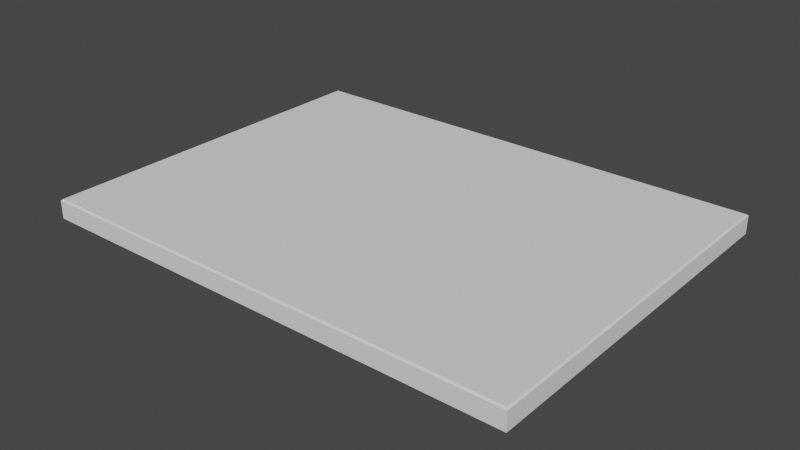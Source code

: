 # Source: top.blend  (saved by Blender 3.6.13; exported with 4.5.12 LTS)
import bpy
from mathutils import Matrix  # noqa: F401  (used for matrix-valued properties, if any)

bpy.ops.wm.read_factory_settings(use_empty=True)
scene = bpy.context.scene
scene.name = 'Scene'

# ---- collections
col_holes = bpy.data.collections.new('Holes'); scene.collection.children.link(col_holes)
col_collection_2 = bpy.data.collections.new('Collection 2'); scene.collection.children.link(col_collection_2)

# ---- world
world_world = bpy.data.worlds.new('World'); scene.world = world_world
world_world.use_nodes = True; world_world.node_tree.nodes.clear()
_N = world_world.node_tree.nodes; _L = world_world.node_tree.links
n0 = _N.new('ShaderNodeOutputWorld'); n0.name = 'World Output'; n0.location = (300, 300)
n1 = _N.new('ShaderNodeBackground'); n1.name = 'Background'; n1.location = (10, 300)
n1.inputs[0].default_value = (0.05088, 0.05088, 0.05088, 1.0)
_L.new(n1.outputs[0], n0.inputs[0])
n0.is_active_output = True
world_world.color = (0.05088, 0.05088, 0.05088)
world_world.use_sun_shadow = False
world_world.sun_shadow_jitter_overblur = 0.0

# ---- meshes
me_cylinder = bpy.data.meshes.new('Cylinder')
me_cylinder.from_pydata([(0.0, 0.0025, -0.015), (0.0, 0.0025, 0.015), (0.0009567, 0.00231, -0.015), (0.0009567, 0.00231, 0.015), (0.001768, 0.001768, -0.015), (0.001768, 0.001768, 0.015), (0.00231, 0.0009567, -0.015), (0.00231, 0.0009567, 0.015), (0.0025, 0.0, -0.015), (0.0025, 0.0, 0.015), (0.00231, -0.0009567, -0.015), (0.00231, -0.0009567, 0.015), (0.001768, -0.001768, -0.015), (0.001768, -0.001768, 0.015), (0.0009567, -0.00231, -0.015), (0.0009567, -0.00231, 0.015), (0.0, -0.0025, -0.015), (0.0, -0.0025, 0.015), (-0.0009567, -0.00231, -0.015), (-0.0009567, -0.00231, 0.015), (-0.001768, -0.001768, -0.015), (-0.001768, -0.001768, 0.015), (-0.00231, -0.0009567, -0.015), (-0.00231, -0.0009567, 0.015), (-0.0025, 0.0, -0.015), (-0.0025, 0.0, 0.015), (-0.00231, 0.0009567, -0.015), (-0.00231, 0.0009567, 0.015), (-0.001768, 0.001768, -0.015), (-0.001768, 0.001768, 0.015), (-0.0009567, 0.00231, -0.015), (-0.0009567, 0.00231, 0.015)], [], [(0, 1, 3, 2), (2, 3, 5, 4), (4, 5, 7, 6), (6, 7, 9, 8), (8, 9, 11, 10), (10, 11, 13, 12), (12, 13, 15, 14), (14, 15, 17, 16), (16, 17, 19, 18), (18, 19, 21, 20), (20, 21, 23, 22), (22, 23, 25, 24), (24, 25, 27, 26), (26, 27, 29, 28), (3, 1, 31, 29, 27, 25, 23, 21, 19, 17, 15, 13, 11, 9, 7, 5), (28, 29, 31, 30), (30, 31, 1, 0), (0, 2, 4, 6, 8, 10, 12, 14, 16, 18, 20, 22, 24, 26, 28, 30)])
_uv = me_cylinder.uv_layers.new(name='UVMap')
_uv.uv.foreach_set('vector', [1.0, 0.5, 1.0, 1.0, 0.9375, 1.0, 0.9375, 0.5, 0.9375, 0.5, 0.9375, 1.0, 0.875, 1.0, 0.875, 0.5, 0.875, 0.5, 0.875, 1.0, 0.8125, 1.0, 0.8125, 0.5, 0.8125, 0.5, 0.8125, 1.0, 0.75, 1.0, 0.75, 0.5, 0.75, 0.5, 0.75, 1.0, 0.6875, 1.0, 0.6875, 0.5, 0.6875, 0.5, 0.6875, 1.0, 0.625, 1.0, 0.625, 0.5, 0.625, 0.5, 0.625, 1.0, 0.5625, 1.0, 0.5625, 0.5, 0.5625, 0.5, 0.5625, 1.0, 0.5, 1.0, 0.5, 0.5, 0.5, 0.5, 0.5, 1.0, 0.4375, 1.0, 0.4375, 0.5, 0.4375, 0.5, 0.4375, 1.0, 0.375, 1.0, 0.375, 0.5, 0.375, 0.5, 0.375, 1.0, 0.3125, 1.0, 0.3125, 0.5, 0.3125, 0.5, 0.3125, 1.0, 0.25, 1.0, 0.25, 0.5, 0.25, 0.5, 0.25, 1.0, 0.1875, 1.0, 0.1875, 0.5, 0.1875, 0.5, 0.1875, 1.0, 0.125, 1.0, 0.125, 0.5, 0.3418, 0.4717, 0.25, 0.49, 0.1582, 0.4717, 0.08029, 0.4197, 0.02827, 0.3418, 0.01, 0.25, 0.02827, 0.1582, 0.08029, 0.08029, 0.1582, 0.02827, 0.25, 0.01, 0.3418, 0.02827, 0.4197, 0.08029, 0.4717, 0.1582, 0.49, 0.25, 0.4717, 0.3418, 0.4197, 0.4197, 0.125, 0.5, 0.125, 1.0, 0.0625, 1.0, 0.0625, 0.5, 0.0625, 0.5, 0.0625, 1.0, 0.0, 1.0, 0.0, 0.5, 0.75, 0.49, 0.8418, 0.4717, 0.9197, 0.4197, 0.9717, 0.3418, 0.99, 0.25, 0.9717, 0.1582, 0.9197, 0.08029, 0.8418, 0.02827, 0.75, 0.01, 0.6582, 0.02827, 0.5803, 0.08029, 0.5283, 0.1582, 0.51, 0.25, 0.5283, 0.3418, 0.5803, 0.4197, 0.6582, 0.4717])
me_cylinder.update()
me_cylinder_001 = bpy.data.meshes.new('Cylinder.001')
me_cylinder_001.from_pydata([(0.0, 0.0025, -0.015), (0.0, 0.0025, 0.015), (0.0009567, 0.00231, -0.015), (0.0009567, 0.00231, 0.015), (0.001768, 0.001768, -0.015), (0.001768, 0.001768, 0.015), (0.00231, 0.0009567, -0.015), (0.00231, 0.0009567, 0.015), (0.0025, 0.0, -0.015), (0.0025, 0.0, 0.015), (0.00231, -0.0009567, -0.015), (0.00231, -0.0009567, 0.015), (0.001768, -0.001768, -0.015), (0.001768, -0.001768, 0.015), (0.0009567, -0.00231, -0.015), (0.0009567, -0.00231, 0.015), (0.0, -0.0025, -0.015), (0.0, -0.0025, 0.015), (-0.0009567, -0.00231, -0.015), (-0.0009567, -0.00231, 0.015), (-0.001768, -0.001768, -0.015), (-0.001768, -0.001768, 0.015), (-0.00231, -0.0009567, -0.015), (-0.00231, -0.0009567, 0.015), (-0.0025, 0.0, -0.015), (-0.0025, 0.0, 0.015), (-0.00231, 0.0009567, -0.015), (-0.00231, 0.0009567, 0.015), (-0.001768, 0.001768, -0.015), (-0.001768, 0.001768, 0.015), (-0.0009567, 0.00231, -0.015), (-0.0009567, 0.00231, 0.015)], [], [(0, 1, 3, 2), (2, 3, 5, 4), (4, 5, 7, 6), (6, 7, 9, 8), (8, 9, 11, 10), (10, 11, 13, 12), (12, 13, 15, 14), (14, 15, 17, 16), (16, 17, 19, 18), (18, 19, 21, 20), (20, 21, 23, 22), (22, 23, 25, 24), (24, 25, 27, 26), (26, 27, 29, 28), (3, 1, 31, 29, 27, 25, 23, 21, 19, 17, 15, 13, 11, 9, 7, 5), (28, 29, 31, 30), (30, 31, 1, 0), (0, 2, 4, 6, 8, 10, 12, 14, 16, 18, 20, 22, 24, 26, 28, 30)])
_uv = me_cylinder_001.uv_layers.new(name='UVMap')
_uv.uv.foreach_set('vector', [1.0, 0.5, 1.0, 1.0, 0.9375, 1.0, 0.9375, 0.5, 0.9375, 0.5, 0.9375, 1.0, 0.875, 1.0, 0.875, 0.5, 0.875, 0.5, 0.875, 1.0, 0.8125, 1.0, 0.8125, 0.5, 0.8125, 0.5, 0.8125, 1.0, 0.75, 1.0, 0.75, 0.5, 0.75, 0.5, 0.75, 1.0, 0.6875, 1.0, 0.6875, 0.5, 0.6875, 0.5, 0.6875, 1.0, 0.625, 1.0, 0.625, 0.5, 0.625, 0.5, 0.625, 1.0, 0.5625, 1.0, 0.5625, 0.5, 0.5625, 0.5, 0.5625, 1.0, 0.5, 1.0, 0.5, 0.5, 0.5, 0.5, 0.5, 1.0, 0.4375, 1.0, 0.4375, 0.5, 0.4375, 0.5, 0.4375, 1.0, 0.375, 1.0, 0.375, 0.5, 0.375, 0.5, 0.375, 1.0, 0.3125, 1.0, 0.3125, 0.5, 0.3125, 0.5, 0.3125, 1.0, 0.25, 1.0, 0.25, 0.5, 0.25, 0.5, 0.25, 1.0, 0.1875, 1.0, 0.1875, 0.5, 0.1875, 0.5, 0.1875, 1.0, 0.125, 1.0, 0.125, 0.5, 0.3418, 0.4717, 0.25, 0.49, 0.1582, 0.4717, 0.08029, 0.4197, 0.02827, 0.3418, 0.01, 0.25, 0.02827, 0.1582, 0.08029, 0.08029, 0.1582, 0.02827, 0.25, 0.01, 0.3418, 0.02827, 0.4197, 0.08029, 0.4717, 0.1582, 0.49, 0.25, 0.4717, 0.3418, 0.4197, 0.4197, 0.125, 0.5, 0.125, 1.0, 0.0625, 1.0, 0.0625, 0.5, 0.0625, 0.5, 0.0625, 1.0, 0.0, 1.0, 0.0, 0.5, 0.75, 0.49, 0.8418, 0.4717, 0.9197, 0.4197, 0.9717, 0.3418, 0.99, 0.25, 0.9717, 0.1582, 0.9197, 0.08029, 0.8418, 0.02827, 0.75, 0.01, 0.6582, 0.02827, 0.5803, 0.08029, 0.5283, 0.1582, 0.51, 0.25, 0.5283, 0.3418, 0.5803, 0.4197, 0.6582, 0.4717])
me_cylinder_001.update()
me_cylinder_002 = bpy.data.meshes.new('Cylinder.002')
me_cylinder_002.from_pydata([(0.0, 0.0025, -0.015), (0.0, 0.0025, 0.015), (0.0009567, 0.00231, -0.015), (0.0009567, 0.00231, 0.015), (0.001768, 0.001768, -0.015), (0.001768, 0.001768, 0.015), (0.00231, 0.0009567, -0.015), (0.00231, 0.0009567, 0.015), (0.0025, 0.0, -0.015), (0.0025, 0.0, 0.015), (0.00231, -0.0009567, -0.015), (0.00231, -0.0009567, 0.015), (0.001768, -0.001768, -0.015), (0.001768, -0.001768, 0.015), (0.0009567, -0.00231, -0.015), (0.0009567, -0.00231, 0.015), (0.0, -0.0025, -0.015), (0.0, -0.0025, 0.015), (-0.0009567, -0.00231, -0.015), (-0.0009567, -0.00231, 0.015), (-0.001768, -0.001768, -0.015), (-0.001768, -0.001768, 0.015), (-0.00231, -0.0009567, -0.015), (-0.00231, -0.0009567, 0.015), (-0.0025, 0.0, -0.015), (-0.0025, 0.0, 0.015), (-0.00231, 0.0009567, -0.015), (-0.00231, 0.0009567, 0.015), (-0.001768, 0.001768, -0.015), (-0.001768, 0.001768, 0.015), (-0.0009567, 0.00231, -0.015), (-0.0009567, 0.00231, 0.015)], [], [(0, 1, 3, 2), (2, 3, 5, 4), (4, 5, 7, 6), (6, 7, 9, 8), (8, 9, 11, 10), (10, 11, 13, 12), (12, 13, 15, 14), (14, 15, 17, 16), (16, 17, 19, 18), (18, 19, 21, 20), (20, 21, 23, 22), (22, 23, 25, 24), (24, 25, 27, 26), (26, 27, 29, 28), (3, 1, 31, 29, 27, 25, 23, 21, 19, 17, 15, 13, 11, 9, 7, 5), (28, 29, 31, 30), (30, 31, 1, 0), (0, 2, 4, 6, 8, 10, 12, 14, 16, 18, 20, 22, 24, 26, 28, 30)])
_uv = me_cylinder_002.uv_layers.new(name='UVMap')
_uv.uv.foreach_set('vector', [1.0, 0.5, 1.0, 1.0, 0.9375, 1.0, 0.9375, 0.5, 0.9375, 0.5, 0.9375, 1.0, 0.875, 1.0, 0.875, 0.5, 0.875, 0.5, 0.875, 1.0, 0.8125, 1.0, 0.8125, 0.5, 0.8125, 0.5, 0.8125, 1.0, 0.75, 1.0, 0.75, 0.5, 0.75, 0.5, 0.75, 1.0, 0.6875, 1.0, 0.6875, 0.5, 0.6875, 0.5, 0.6875, 1.0, 0.625, 1.0, 0.625, 0.5, 0.625, 0.5, 0.625, 1.0, 0.5625, 1.0, 0.5625, 0.5, 0.5625, 0.5, 0.5625, 1.0, 0.5, 1.0, 0.5, 0.5, 0.5, 0.5, 0.5, 1.0, 0.4375, 1.0, 0.4375, 0.5, 0.4375, 0.5, 0.4375, 1.0, 0.375, 1.0, 0.375, 0.5, 0.375, 0.5, 0.375, 1.0, 0.3125, 1.0, 0.3125, 0.5, 0.3125, 0.5, 0.3125, 1.0, 0.25, 1.0, 0.25, 0.5, 0.25, 0.5, 0.25, 1.0, 0.1875, 1.0, 0.1875, 0.5, 0.1875, 0.5, 0.1875, 1.0, 0.125, 1.0, 0.125, 0.5, 0.3418, 0.4717, 0.25, 0.49, 0.1582, 0.4717, 0.08029, 0.4197, 0.02827, 0.3418, 0.01, 0.25, 0.02827, 0.1582, 0.08029, 0.08029, 0.1582, 0.02827, 0.25, 0.01, 0.3418, 0.02827, 0.4197, 0.08029, 0.4717, 0.1582, 0.49, 0.25, 0.4717, 0.3418, 0.4197, 0.4197, 0.125, 0.5, 0.125, 1.0, 0.0625, 1.0, 0.0625, 0.5, 0.0625, 0.5, 0.0625, 1.0, 0.0, 1.0, 0.0, 0.5, 0.75, 0.49, 0.8418, 0.4717, 0.9197, 0.4197, 0.9717, 0.3418, 0.99, 0.25, 0.9717, 0.1582, 0.9197, 0.08029, 0.8418, 0.02827, 0.75, 0.01, 0.6582, 0.02827, 0.5803, 0.08029, 0.5283, 0.1582, 0.51, 0.25, 0.5283, 0.3418, 0.5803, 0.4197, 0.6582, 0.4717])
me_cylinder_002.update()
me_cylinder_003 = bpy.data.meshes.new('Cylinder.003')
me_cylinder_003.from_pydata([(0.0, 0.0025, -0.015), (0.0, 0.0025, 0.015), (0.0009567, 0.00231, -0.015), (0.0009567, 0.00231, 0.015), (0.001768, 0.001768, -0.015), (0.001768, 0.001768, 0.015), (0.00231, 0.0009567, -0.015), (0.00231, 0.0009567, 0.015), (0.0025, 0.0, -0.015), (0.0025, 0.0, 0.015), (0.00231, -0.0009567, -0.015), (0.00231, -0.0009567, 0.015), (0.001768, -0.001768, -0.015), (0.001768, -0.001768, 0.015), (0.0009567, -0.00231, -0.015), (0.0009567, -0.00231, 0.015), (0.0, -0.0025, -0.015), (0.0, -0.0025, 0.015), (-0.0009567, -0.00231, -0.015), (-0.0009567, -0.00231, 0.015), (-0.001768, -0.001768, -0.015), (-0.001768, -0.001768, 0.015), (-0.00231, -0.0009567, -0.015), (-0.00231, -0.0009567, 0.015), (-0.0025, 0.0, -0.015), (-0.0025, 0.0, 0.015), (-0.00231, 0.0009567, -0.015), (-0.00231, 0.0009567, 0.015), (-0.001768, 0.001768, -0.015), (-0.001768, 0.001768, 0.015), (-0.0009567, 0.00231, -0.015), (-0.0009567, 0.00231, 0.015)], [], [(0, 1, 3, 2), (2, 3, 5, 4), (4, 5, 7, 6), (6, 7, 9, 8), (8, 9, 11, 10), (10, 11, 13, 12), (12, 13, 15, 14), (14, 15, 17, 16), (16, 17, 19, 18), (18, 19, 21, 20), (20, 21, 23, 22), (22, 23, 25, 24), (24, 25, 27, 26), (26, 27, 29, 28), (3, 1, 31, 29, 27, 25, 23, 21, 19, 17, 15, 13, 11, 9, 7, 5), (28, 29, 31, 30), (30, 31, 1, 0), (0, 2, 4, 6, 8, 10, 12, 14, 16, 18, 20, 22, 24, 26, 28, 30)])
_uv = me_cylinder_003.uv_layers.new(name='UVMap')
_uv.uv.foreach_set('vector', [1.0, 0.5, 1.0, 1.0, 0.9375, 1.0, 0.9375, 0.5, 0.9375, 0.5, 0.9375, 1.0, 0.875, 1.0, 0.875, 0.5, 0.875, 0.5, 0.875, 1.0, 0.8125, 1.0, 0.8125, 0.5, 0.8125, 0.5, 0.8125, 1.0, 0.75, 1.0, 0.75, 0.5, 0.75, 0.5, 0.75, 1.0, 0.6875, 1.0, 0.6875, 0.5, 0.6875, 0.5, 0.6875, 1.0, 0.625, 1.0, 0.625, 0.5, 0.625, 0.5, 0.625, 1.0, 0.5625, 1.0, 0.5625, 0.5, 0.5625, 0.5, 0.5625, 1.0, 0.5, 1.0, 0.5, 0.5, 0.5, 0.5, 0.5, 1.0, 0.4375, 1.0, 0.4375, 0.5, 0.4375, 0.5, 0.4375, 1.0, 0.375, 1.0, 0.375, 0.5, 0.375, 0.5, 0.375, 1.0, 0.3125, 1.0, 0.3125, 0.5, 0.3125, 0.5, 0.3125, 1.0, 0.25, 1.0, 0.25, 0.5, 0.25, 0.5, 0.25, 1.0, 0.1875, 1.0, 0.1875, 0.5, 0.1875, 0.5, 0.1875, 1.0, 0.125, 1.0, 0.125, 0.5, 0.3418, 0.4717, 0.25, 0.49, 0.1582, 0.4717, 0.08029, 0.4197, 0.02827, 0.3418, 0.01, 0.25, 0.02827, 0.1582, 0.08029, 0.08029, 0.1582, 0.02827, 0.25, 0.01, 0.3418, 0.02827, 0.4197, 0.08029, 0.4717, 0.1582, 0.49, 0.25, 0.4717, 0.3418, 0.4197, 0.4197, 0.125, 0.5, 0.125, 1.0, 0.0625, 1.0, 0.0625, 0.5, 0.0625, 0.5, 0.0625, 1.0, 0.0, 1.0, 0.0, 0.5, 0.75, 0.49, 0.8418, 0.4717, 0.9197, 0.4197, 0.9717, 0.3418, 0.99, 0.25, 0.9717, 0.1582, 0.9197, 0.08029, 0.8418, 0.02827, 0.75, 0.01, 0.6582, 0.02827, 0.5803, 0.08029, 0.5283, 0.1582, 0.51, 0.25, 0.5283, 0.3418, 0.5803, 0.4197, 0.6582, 0.4717])
me_cylinder_003.update()
me_cylinder_004 = bpy.data.meshes.new('Cylinder.004')
me_cylinder_004.from_pydata([(0.0, 0.004, -0.015), (0.0, 0.004, 0.015), (0.001531, 0.003696, -0.015), (0.001531, 0.003696, 0.015), (0.002828, 0.002828, -0.015), (0.002828, 0.002828, 0.015), (0.003696, 0.001531, -0.015), (0.003696, 0.001531, 0.015), (0.004, 0.0, -0.015), (0.004, 0.0, 0.015), (0.003696, -0.001531, -0.015), (0.003696, -0.001531, 0.015), (0.002828, -0.002828, -0.015), (0.002828, -0.002828, 0.015), (0.001531, -0.003696, -0.015), (0.001531, -0.003696, 0.015), (0.0, -0.004, -0.015), (0.0, -0.004, 0.015), (-0.001531, -0.003696, -0.015), (-0.001531, -0.003696, 0.015), (-0.002828, -0.002828, -0.015), (-0.002828, -0.002828, 0.015), (-0.003696, -0.001531, -0.015), (-0.003696, -0.001531, 0.015), (-0.004, 0.0, -0.015), (-0.004, 0.0, 0.015), (-0.003696, 0.001531, -0.015), (-0.003696, 0.001531, 0.015), (-0.002828, 0.002828, -0.015), (-0.002828, 0.002828, 0.015), (-0.001531, 0.003696, -0.015), (-0.001531, 0.003696, 0.015)], [], [(0, 1, 3, 2), (2, 3, 5, 4), (4, 5, 7, 6), (6, 7, 9, 8), (8, 9, 11, 10), (10, 11, 13, 12), (12, 13, 15, 14), (14, 15, 17, 16), (16, 17, 19, 18), (18, 19, 21, 20), (20, 21, 23, 22), (22, 23, 25, 24), (24, 25, 27, 26), (26, 27, 29, 28), (3, 1, 31, 29, 27, 25, 23, 21, 19, 17, 15, 13, 11, 9, 7, 5), (28, 29, 31, 30), (30, 31, 1, 0), (0, 2, 4, 6, 8, 10, 12, 14, 16, 18, 20, 22, 24, 26, 28, 30)])
_uv = me_cylinder_004.uv_layers.new(name='UVMap')
_uv.uv.foreach_set('vector', [1.0, 0.5, 1.0, 1.0, 0.9375, 1.0, 0.9375, 0.5, 0.9375, 0.5, 0.9375, 1.0, 0.875, 1.0, 0.875, 0.5, 0.875, 0.5, 0.875, 1.0, 0.8125, 1.0, 0.8125, 0.5, 0.8125, 0.5, 0.8125, 1.0, 0.75, 1.0, 0.75, 0.5, 0.75, 0.5, 0.75, 1.0, 0.6875, 1.0, 0.6875, 0.5, 0.6875, 0.5, 0.6875, 1.0, 0.625, 1.0, 0.625, 0.5, 0.625, 0.5, 0.625, 1.0, 0.5625, 1.0, 0.5625, 0.5, 0.5625, 0.5, 0.5625, 1.0, 0.5, 1.0, 0.5, 0.5, 0.5, 0.5, 0.5, 1.0, 0.4375, 1.0, 0.4375, 0.5, 0.4375, 0.5, 0.4375, 1.0, 0.375, 1.0, 0.375, 0.5, 0.375, 0.5, 0.375, 1.0, 0.3125, 1.0, 0.3125, 0.5, 0.3125, 0.5, 0.3125, 1.0, 0.25, 1.0, 0.25, 0.5, 0.25, 0.5, 0.25, 1.0, 0.1875, 1.0, 0.1875, 0.5, 0.1875, 0.5, 0.1875, 1.0, 0.125, 1.0, 0.125, 0.5, 0.3418, 0.4717, 0.25, 0.49, 0.1582, 0.4717, 0.08029, 0.4197, 0.02827, 0.3418, 0.01, 0.25, 0.02827, 0.1582, 0.08029, 0.08029, 0.1582, 0.02827, 0.25, 0.01, 0.3418, 0.02827, 0.4197, 0.08029, 0.4717, 0.1582, 0.49, 0.25, 0.4717, 0.3418, 0.4197, 0.4197, 0.125, 0.5, 0.125, 1.0, 0.0625, 1.0, 0.0625, 0.5, 0.0625, 0.5, 0.0625, 1.0, 0.0, 1.0, 0.0, 0.5, 0.75, 0.49, 0.8418, 0.4717, 0.9197, 0.4197, 0.9717, 0.3418, 0.99, 0.25, 0.9717, 0.1582, 0.9197, 0.08029, 0.8418, 0.02827, 0.75, 0.01, 0.6582, 0.02827, 0.5803, 0.08029, 0.5283, 0.1582, 0.51, 0.25, 0.5283, 0.3418, 0.5803, 0.4197, 0.6582, 0.4717])
me_cylinder_004.update()
me_cylinder_005 = bpy.data.meshes.new('Cylinder.005')
me_cylinder_005.from_pydata([(0.0, 0.004, -0.015), (0.0, 0.004, 0.015), (0.001531, 0.003696, -0.015), (0.001531, 0.003696, 0.015), (0.002828, 0.002828, -0.015), (0.002828, 0.002828, 0.015), (0.003696, 0.001531, -0.015), (0.003696, 0.001531, 0.015), (0.004, 0.0, -0.015), (0.004, 0.0, 0.015), (0.003696, -0.001531, -0.015), (0.003696, -0.001531, 0.015), (0.002828, -0.002828, -0.015), (0.002828, -0.002828, 0.015), (0.001531, -0.003696, -0.015), (0.001531, -0.003696, 0.015), (0.0, -0.004, -0.015), (0.0, -0.004, 0.015), (-0.001531, -0.003696, -0.015), (-0.001531, -0.003696, 0.015), (-0.002828, -0.002828, -0.015), (-0.002828, -0.002828, 0.015), (-0.003696, -0.001531, -0.015), (-0.003696, -0.001531, 0.015), (-0.004, 0.0, -0.015), (-0.004, 0.0, 0.015), (-0.003696, 0.001531, -0.015), (-0.003696, 0.001531, 0.015), (-0.002828, 0.002828, -0.015), (-0.002828, 0.002828, 0.015), (-0.001531, 0.003696, -0.015), (-0.001531, 0.003696, 0.015)], [], [(0, 1, 3, 2), (2, 3, 5, 4), (4, 5, 7, 6), (6, 7, 9, 8), (8, 9, 11, 10), (10, 11, 13, 12), (12, 13, 15, 14), (14, 15, 17, 16), (16, 17, 19, 18), (18, 19, 21, 20), (20, 21, 23, 22), (22, 23, 25, 24), (24, 25, 27, 26), (26, 27, 29, 28), (3, 1, 31, 29, 27, 25, 23, 21, 19, 17, 15, 13, 11, 9, 7, 5), (28, 29, 31, 30), (30, 31, 1, 0), (0, 2, 4, 6, 8, 10, 12, 14, 16, 18, 20, 22, 24, 26, 28, 30)])
_uv = me_cylinder_005.uv_layers.new(name='UVMap')
_uv.uv.foreach_set('vector', [1.0, 0.5, 1.0, 1.0, 0.9375, 1.0, 0.9375, 0.5, 0.9375, 0.5, 0.9375, 1.0, 0.875, 1.0, 0.875, 0.5, 0.875, 0.5, 0.875, 1.0, 0.8125, 1.0, 0.8125, 0.5, 0.8125, 0.5, 0.8125, 1.0, 0.75, 1.0, 0.75, 0.5, 0.75, 0.5, 0.75, 1.0, 0.6875, 1.0, 0.6875, 0.5, 0.6875, 0.5, 0.6875, 1.0, 0.625, 1.0, 0.625, 0.5, 0.625, 0.5, 0.625, 1.0, 0.5625, 1.0, 0.5625, 0.5, 0.5625, 0.5, 0.5625, 1.0, 0.5, 1.0, 0.5, 0.5, 0.5, 0.5, 0.5, 1.0, 0.4375, 1.0, 0.4375, 0.5, 0.4375, 0.5, 0.4375, 1.0, 0.375, 1.0, 0.375, 0.5, 0.375, 0.5, 0.375, 1.0, 0.3125, 1.0, 0.3125, 0.5, 0.3125, 0.5, 0.3125, 1.0, 0.25, 1.0, 0.25, 0.5, 0.25, 0.5, 0.25, 1.0, 0.1875, 1.0, 0.1875, 0.5, 0.1875, 0.5, 0.1875, 1.0, 0.125, 1.0, 0.125, 0.5, 0.3418, 0.4717, 0.25, 0.49, 0.1582, 0.4717, 0.08029, 0.4197, 0.02827, 0.3418, 0.01, 0.25, 0.02827, 0.1582, 0.08029, 0.08029, 0.1582, 0.02827, 0.25, 0.01, 0.3418, 0.02827, 0.4197, 0.08029, 0.4717, 0.1582, 0.49, 0.25, 0.4717, 0.3418, 0.4197, 0.4197, 0.125, 0.5, 0.125, 1.0, 0.0625, 1.0, 0.0625, 0.5, 0.0625, 0.5, 0.0625, 1.0, 0.0, 1.0, 0.0, 0.5, 0.75, 0.49, 0.8418, 0.4717, 0.9197, 0.4197, 0.9717, 0.3418, 0.99, 0.25, 0.9717, 0.1582, 0.9197, 0.08029, 0.8418, 0.02827, 0.75, 0.01, 0.6582, 0.02827, 0.5803, 0.08029, 0.5283, 0.1582, 0.51, 0.25, 0.5283, 0.3418, 0.5803, 0.4197, 0.6582, 0.4717])
me_cylinder_005.update()
me_plane = bpy.data.meshes.new('Plane')
me_plane.from_pydata([(-0.231, -0.1735, 0.0), (-0.2325, -0.175, 0.0015), (0.231, -0.1735, 0.0), (0.2325, -0.175, 0.0015), (-0.2325, 0.175, 0.0015), (-0.231, 0.1735, 0.0), (0.231, 0.1735, 0.0), (0.2325, 0.175, 0.0015), (-0.2325, -0.175, 0.0185), (-0.231, -0.1735, 0.02), (0.2325, -0.175, 0.0185), (0.231, -0.1735, 0.02), (-0.231, 0.1735, 0.02), (-0.2325, 0.175, 0.0185), (0.2325, 0.175, 0.0185), (0.231, 0.1735, 0.02)], [], [(1, 3, 10, 8), (9, 11, 15, 12), (3, 7, 14, 10), (7, 4, 13, 14), (0, 5, 6, 2), (5, 0, 1, 4), (0, 2, 3, 1), (2, 6, 7, 3), (6, 5, 4, 7), (13, 8, 9, 12), (8, 10, 11, 9), (10, 14, 15, 11), (14, 13, 12, 15), (4, 1, 8, 13)])
_uv = me_plane.uv_layers.new(name='UVMap')
_uv.uv.foreach_set('vector', [0.0, 0.0, 1.0, 0.0, 1.0, 0.0, 0.0, 0.0, 0.003226, 0.004286, 0.9968, 0.004286, 0.9968, 0.9957, 0.003226, 0.9957, 1.0, 0.0, 1.0, 1.0, 1.0, 1.0, 1.0, 0.0, 1.0, 1.0, 0.0, 1.0, 0.0, 1.0, 1.0, 1.0, 0.003226, 0.004286, 0.003226, 0.9957, 0.9968, 0.9957, 0.9968, 0.004286, 0.003226, 0.9957, 0.003226, 0.004286, 0.0, 0.0, 0.0, 1.0, 0.003226, 0.004286, 0.9968, 0.004286, 1.0, 0.0, 0.0, 0.0, 0.9968, 0.004286, 0.9968, 0.9957, 1.0, 1.0, 1.0, 0.0, 0.9968, 0.9957, 0.003226, 0.9957, 0.0, 1.0, 1.0, 1.0, 0.0, 1.0, 0.0, 0.0, 0.003226, 0.004286, 0.003226, 0.9957, 0.0, 0.0, 1.0, 0.0, 0.9968, 0.004286, 0.003226, 0.004286, 1.0, 0.0, 1.0, 1.0, 0.9968, 0.9957, 0.9968, 0.004286, 1.0, 1.0, 0.0, 1.0, 0.003226, 0.9957, 0.9968, 0.9957, 0.0, 1.0, 0.0, 0.0, 0.0, 0.0, 0.0, 1.0])
me_plane.update()

# ---- objects
ob_cylinder = bpy.data.objects.new('Cylinder', me_cylinder)
ob_cylinder_001 = bpy.data.objects.new('Cylinder.001', me_cylinder_001)
ob_cylinder_002 = bpy.data.objects.new('Cylinder.002', me_cylinder_002)
ob_cylinder_003 = bpy.data.objects.new('Cylinder.003', me_cylinder_003)
ob_cylinder_004 = bpy.data.objects.new('Cylinder.004', me_cylinder_004)
ob_cylinder_005 = bpy.data.objects.new('Cylinder.005', me_cylinder_005)
ob_plane = bpy.data.objects.new('Plane', me_plane)

# ---- transforms, parenting, visibility, modifiers, constraints
ob_cylinder.location = (0.0975, 0.135, 0.0)
ob_cylinder_001.location = (-0.0975, 0.135, 0.0)
ob_cylinder_002.location = (-0.1575, -0.065, 0.0)
ob_cylinder_003.location = (0.1575, -0.065, 0.0)
ob_cylinder_004.location = (0.1575, 0.0, 0.0)
ob_cylinder_005.location = (-0.1575, 0.0, 0.0)
ob_plane.location = (0.0, 0.0, 0.0)
_m = ob_plane.modifiers.new('Boolean', 'BOOLEAN')
_m.object = ob_cylinder_005
_m.collection = col_holes
_m.operand_type = 'COLLECTION'

# ---- collection membership
col_holes.objects.link(ob_cylinder)
col_holes.objects.link(ob_cylinder_001)
col_holes.objects.link(ob_cylinder_002)
col_holes.objects.link(ob_cylinder_003)
col_holes.objects.link(ob_cylinder_004)
col_holes.objects.link(ob_cylinder_005)
col_collection_2.objects.link(ob_plane)

# ---- scene / render settings (as saved in the file)
scene.frame_start = 1; scene.frame_end = 250; scene.frame_set(1)
scene.render.engine = 'BLENDER_EEVEE_NEXT'
scene.cycles.sampling_pattern = 'TABULATED_SOBOL'
scene.view_settings.view_transform = 'Filmic'
bpy.context.view_layer.update()

# ---- added for rendering (the .blend has no active camera and no usable light): camera, sun
cam_auto = bpy.data.cameras.new('AutoCamera')
cam_auto.lens = 50.0
cam_auto.sensor_width = 36.0
cam_auto.clip_end = 1000.0
ob_auto_camera = bpy.data.objects.new('AutoCamera', cam_auto)
scene.collection.objects.link(ob_auto_camera)
ob_auto_camera.location = (0.539454, -0.647345, 0.434063)
ob_auto_camera.rotation_euler = (1.09748, -7.21219e-08, 0.694738)
scene.camera = ob_auto_camera
light_auto_sun = bpy.data.lights.new('AutoSun', 'SUN')
light_auto_sun.energy = 3.0
light_auto_sun.angle = 0.0523599
ob_auto_sun = bpy.data.objects.new('AutoSun', light_auto_sun)
scene.collection.objects.link(ob_auto_sun)
ob_auto_sun.rotation_euler = (0.872665, 0.174533, 0.523599)
bpy.context.view_layer.update()
